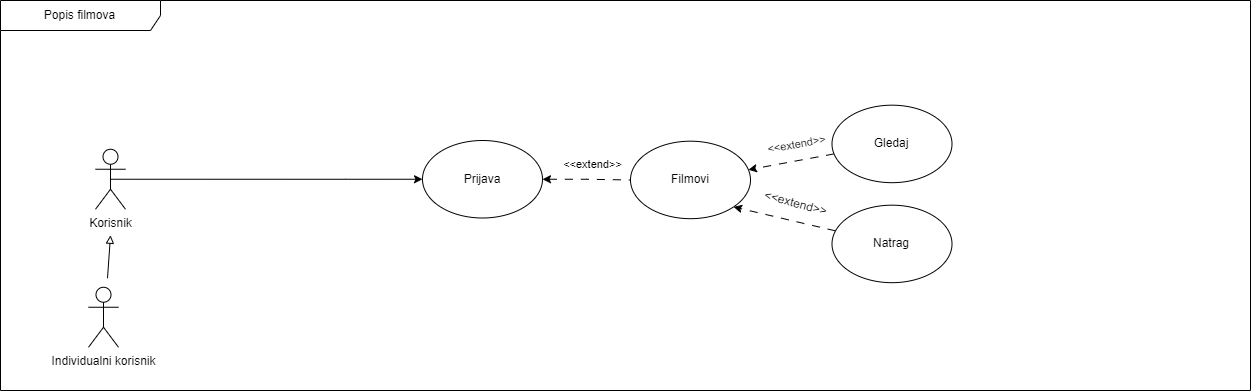

The diagram above was exported from draw.io. Its source (the exported page's mxGraphModel, read from the mxfile embedded in the PNG):
<mxGraphModel dx="1687" dy="4392" grid="1" gridSize="10" guides="1" tooltips="1" connect="1" arrows="1" fold="1" page="1" pageScale="1" pageWidth="827" pageHeight="1169" math="0" shadow="0">
  <root>
    <mxCell id="0" />
    <mxCell id="1" parent="0" />
    <mxCell id="2" style="edgeStyle=orthogonalEdgeStyle;rounded=0;orthogonalLoop=1;jettySize=auto;html=1;startArrow=classic;startFill=1;dashed=1;dashPattern=8 8;endArrow=none;endFill=0;" edge="1" source="3" target="4" parent="1">
      <mxGeometry relative="1" as="geometry" />
    </mxCell>
    <mxCell id="3" value="&lt;font style=&quot;font-size: 12px;&quot;&gt;Prijava&lt;/font&gt;" style="ellipse;whiteSpace=wrap;html=1;" vertex="1" parent="1">
      <mxGeometry x="3322" y="-2461" width="120" height="77.5" as="geometry" />
    </mxCell>
    <mxCell id="4" value="&lt;font style=&quot;font-size: 12px;&quot;&gt;Filmovi&lt;/font&gt;" style="ellipse;whiteSpace=wrap;html=1;" vertex="1" parent="1">
      <mxGeometry x="3530" y="-2460.32" width="120" height="77.5" as="geometry" />
    </mxCell>
    <mxCell id="5" style="rounded=0;orthogonalLoop=1;jettySize=auto;html=1;dashed=1;dashPattern=8 8;" edge="1" source="7" target="4" parent="1">
      <mxGeometry relative="1" as="geometry" />
    </mxCell>
    <mxCell id="6" value="&amp;lt;&amp;lt;extend&amp;gt;&amp;gt;" style="edgeLabel;html=1;align=center;verticalAlign=middle;resizable=0;points=[];rotation=-10;" connectable="0" vertex="1" parent="5">
      <mxGeometry x="-0.1785" y="-6" relative="1" as="geometry">
        <mxPoint x="-2" y="-10" as="offset" />
      </mxGeometry>
    </mxCell>
    <mxCell id="7" value="&lt;font style=&quot;font-size: 12px;&quot;&gt;Gledaj&lt;/font&gt;" style="ellipse;whiteSpace=wrap;html=1;" vertex="1" parent="1">
      <mxGeometry x="3731.5" y="-2496.32" width="120" height="77.5" as="geometry" />
    </mxCell>
    <mxCell id="8" style="rounded=0;orthogonalLoop=1;jettySize=auto;html=1;entryX=1;entryY=1;entryDx=0;entryDy=0;dashed=1;dashPattern=8 8;" edge="1" source="9" target="4" parent="1">
      <mxGeometry relative="1" as="geometry" />
    </mxCell>
    <mxCell id="9" value="&lt;font style=&quot;font-size: 12px;&quot;&gt;Natrag&lt;/font&gt;" style="ellipse;whiteSpace=wrap;html=1;" vertex="1" parent="1">
      <mxGeometry x="3731.5" y="-2396.32" width="120" height="77.5" as="geometry" />
    </mxCell>
    <mxCell id="10" value="&amp;lt;&amp;lt;extend&amp;gt;&amp;gt;" style="text;html=1;align=center;verticalAlign=middle;resizable=0;points=[];autosize=1;strokeColor=none;fillColor=none;rotation=15;" vertex="1" parent="1">
      <mxGeometry x="3650" y="-2412.82" width="90" height="30" as="geometry" />
    </mxCell>
    <mxCell id="11" style="edgeStyle=orthogonalEdgeStyle;rounded=0;orthogonalLoop=1;jettySize=auto;html=1;exitX=0.5;exitY=0.5;exitDx=0;exitDy=0;exitPerimeter=0;entryX=0;entryY=0.5;entryDx=0;entryDy=0;" edge="1" source="12" target="3" parent="1">
      <mxGeometry relative="1" as="geometry">
        <Array as="points">
          <mxPoint x="3245" y="-2422.25" />
          <mxPoint x="3245" y="-2422.25" />
        </Array>
      </mxGeometry>
    </mxCell>
    <mxCell id="12" value="Korisnik" style="shape=umlActor;verticalLabelPosition=bottom;verticalAlign=top;html=1;outlineConnect=0;" vertex="1" parent="1">
      <mxGeometry x="2995" y="-2452.25" width="30" height="60" as="geometry" />
    </mxCell>
    <mxCell id="13" value="Individualni korisnik" style="shape=umlActor;verticalLabelPosition=bottom;verticalAlign=top;html=1;outlineConnect=0;" vertex="1" parent="1">
      <mxGeometry x="2988" y="-2314.25" width="30" height="60" as="geometry" />
    </mxCell>
    <mxCell id="14" style="rounded=0;orthogonalLoop=1;jettySize=auto;html=1;endArrow=block;endFill=0;" edge="1" parent="1">
      <mxGeometry relative="1" as="geometry">
        <mxPoint x="3007" y="-2323.25" as="sourcePoint" />
        <mxPoint x="3010" y="-2366.25" as="targetPoint" />
      </mxGeometry>
    </mxCell>
    <mxCell id="15" value="Popis filmova" style="shape=umlFrame;whiteSpace=wrap;html=1;pointerEvents=0;recursiveResize=0;container=1;collapsible=0;width=160;" vertex="1" parent="1">
      <mxGeometry x="2900" y="-2601" width="1250" height="390" as="geometry" />
    </mxCell>
    <mxCell id="16" value="&amp;lt;&amp;lt;extend&amp;gt;&amp;gt;" style="edgeLabel;html=1;align=center;verticalAlign=middle;resizable=0;points=[];rotation=0;" connectable="0" vertex="1" parent="15">
      <mxGeometry x="1010.001358927319" y="231.00108408862388" as="geometry">
        <mxPoint x="-418.4130673613047" y="-67.56877536400813" as="offset" />
      </mxGeometry>
    </mxCell>
  </root>
</mxGraphModel>